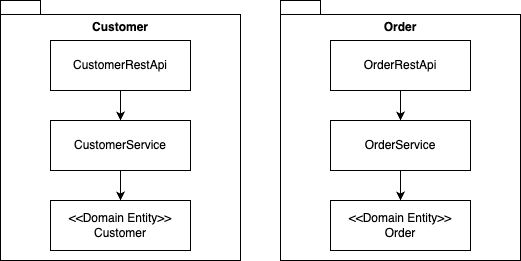

The diagram above was exported from draw.io. Its source (the exported page's mxGraphModel, read from the mxfile embedded in the PNG):
<mxGraphModel dx="1430" dy="805" grid="1" gridSize="10" guides="1" tooltips="1" connect="1" arrows="1" fold="1" page="1" pageScale="1" pageWidth="3300" pageHeight="2339" background="none" math="0" shadow="0">
  <root>
    <mxCell id="0" />
    <mxCell id="1" parent="0" />
    <mxCell id="2" value="Order&lt;br&gt;&lt;br&gt;&lt;br&gt;&lt;br&gt;&lt;br&gt;&lt;br&gt;&lt;br&gt;&lt;br&gt;&lt;br&gt;&lt;br&gt;&lt;br&gt;&lt;br&gt;&lt;br&gt;&lt;br&gt;&lt;br&gt;&lt;br&gt;" style="shape=folder;fontStyle=1;spacingTop=10;tabWidth=40;tabHeight=14;tabPosition=left;html=1;whiteSpace=wrap;" vertex="1" parent="1">
      <mxGeometry x="1870" y="980" width="240" height="260" as="geometry" />
    </mxCell>
    <mxCell id="3" value="Customer&lt;br&gt;&lt;br&gt;&lt;br&gt;&lt;br&gt;&lt;br&gt;&lt;br&gt;&lt;br&gt;&lt;br&gt;&lt;br&gt;&lt;br&gt;&lt;br&gt;&lt;br&gt;&lt;br&gt;&lt;br&gt;&lt;br&gt;&lt;br&gt;" style="shape=folder;fontStyle=1;spacingTop=10;tabWidth=40;tabHeight=14;tabPosition=left;html=1;whiteSpace=wrap;" vertex="1" parent="1">
      <mxGeometry x="1590" y="980" width="240" height="260" as="geometry" />
    </mxCell>
    <mxCell id="4" style="edgeStyle=orthogonalEdgeStyle;rounded=0;orthogonalLoop=1;jettySize=auto;html=1;exitX=0.5;exitY=1;exitDx=0;exitDy=0;entryX=0.5;entryY=0;entryDx=0;entryDy=0;" edge="1" source="5" target="7" parent="1">
      <mxGeometry relative="1" as="geometry" />
    </mxCell>
    <mxCell id="5" value="CustomerRestApi" style="html=1;whiteSpace=wrap;" vertex="1" parent="1">
      <mxGeometry x="1640" y="1020" width="140" height="50" as="geometry" />
    </mxCell>
    <mxCell id="6" style="edgeStyle=orthogonalEdgeStyle;rounded=0;orthogonalLoop=1;jettySize=auto;html=1;entryX=0.5;entryY=0;entryDx=0;entryDy=0;" edge="1" source="7" target="8" parent="1">
      <mxGeometry relative="1" as="geometry" />
    </mxCell>
    <mxCell id="7" value="CustomerService" style="html=1;whiteSpace=wrap;" vertex="1" parent="1">
      <mxGeometry x="1640" y="1100" width="140" height="50" as="geometry" />
    </mxCell>
    <mxCell id="8" value="&amp;lt;&amp;lt;Domain Entity&amp;gt;&amp;gt;&lt;br&gt;Customer" style="html=1;whiteSpace=wrap;" vertex="1" parent="1">
      <mxGeometry x="1640" y="1180" width="140" height="50" as="geometry" />
    </mxCell>
    <mxCell id="9" value="&amp;lt;&amp;lt;Domain Entity&amp;gt;&amp;gt;&lt;br&gt;Order" style="html=1;whiteSpace=wrap;" vertex="1" parent="1">
      <mxGeometry x="1920" y="1180" width="140" height="50" as="geometry" />
    </mxCell>
    <mxCell id="10" style="edgeStyle=orthogonalEdgeStyle;rounded=0;orthogonalLoop=1;jettySize=auto;html=1;entryX=0.5;entryY=0;entryDx=0;entryDy=0;" edge="1" source="11" target="13" parent="1">
      <mxGeometry relative="1" as="geometry" />
    </mxCell>
    <mxCell id="11" value="OrderRestApi" style="html=1;whiteSpace=wrap;" vertex="1" parent="1">
      <mxGeometry x="1920" y="1020" width="140" height="50" as="geometry" />
    </mxCell>
    <mxCell id="12" value="" style="edgeStyle=orthogonalEdgeStyle;rounded=0;orthogonalLoop=1;jettySize=auto;html=1;" edge="1" source="13" target="9" parent="1">
      <mxGeometry relative="1" as="geometry" />
    </mxCell>
    <mxCell id="13" value="OrderService" style="html=1;whiteSpace=wrap;" vertex="1" parent="1">
      <mxGeometry x="1920" y="1100" width="140" height="50" as="geometry" />
    </mxCell>
  </root>
</mxGraphModel>